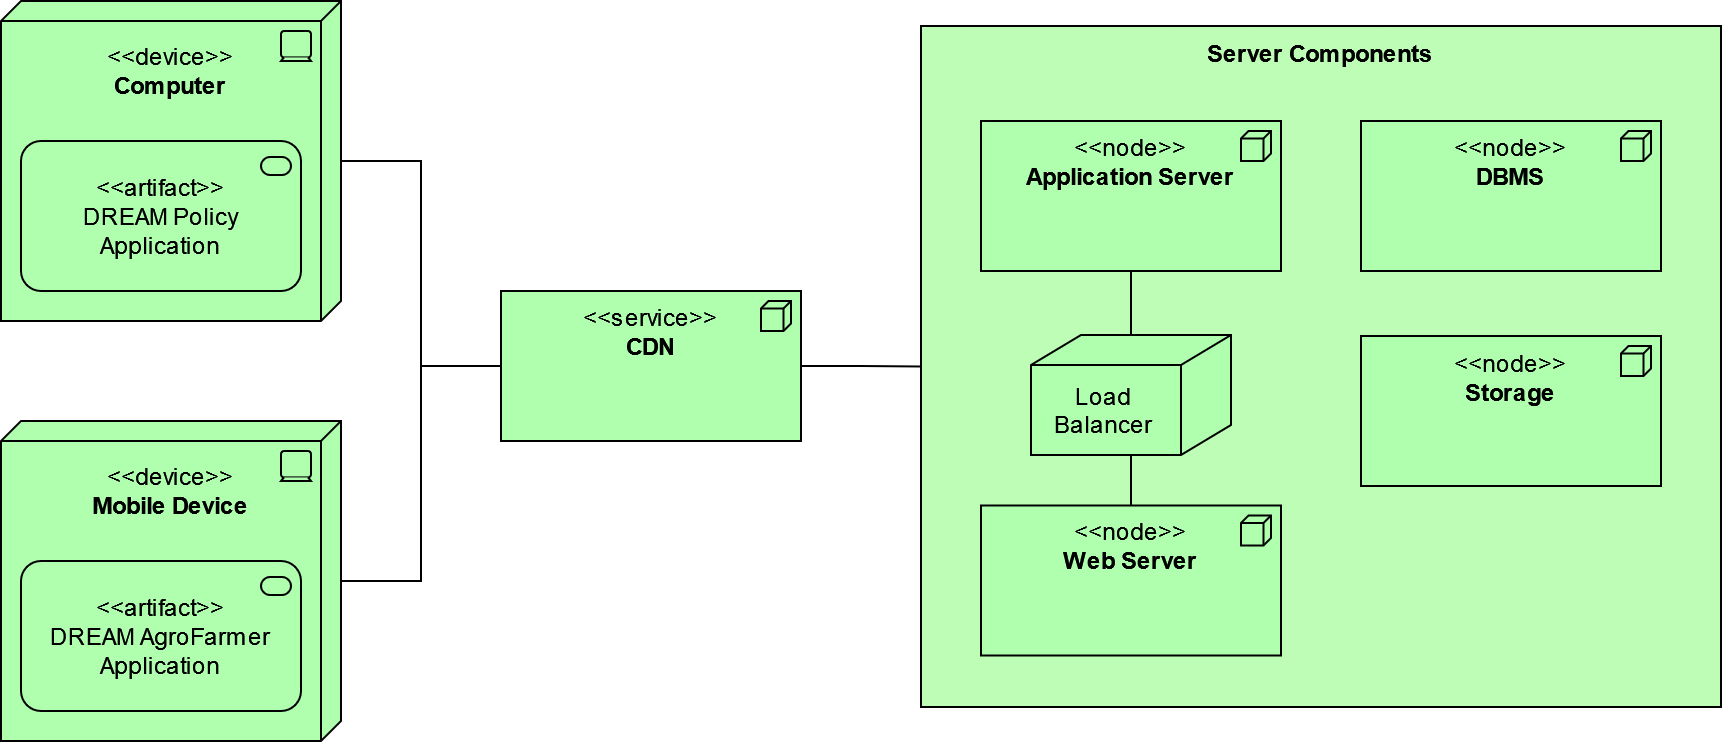

The diagram above was exported from draw.io. Its source (the exported page's mxGraphModel, read from the mxfile embedded in the PNG):
<mxGraphModel dx="1550" dy="824" grid="1" gridSize="10" guides="1" tooltips="1" connect="1" arrows="1" fold="1" page="1" pageScale="1" pageWidth="1100" pageHeight="850" math="0" shadow="0">
  <root>
    <mxCell id="0" />
    <mxCell id="1" parent="0" />
    <mxCell id="XJ-CL_UuRvcDlBbl218x-18" value="&lt;b&gt;Server Components&lt;/b&gt;" style="rounded=0;whiteSpace=wrap;html=1;arcSize=2;fillColor=#BEFDB6;strokeColor=#000000;verticalAlign=top;" parent="1" vertex="1">
      <mxGeometry x="570" y="32.5" width="400" height="340.5" as="geometry" />
    </mxCell>
    <mxCell id="XJ-CL_UuRvcDlBbl218x-8" value="&lt;div&gt;&lt;br&gt;&lt;/div&gt;&lt;div&gt;&amp;lt;&amp;lt;device&amp;gt;&amp;gt;&lt;/div&gt;&lt;div&gt;&lt;b&gt;Computer&lt;/b&gt;&lt;br&gt;&lt;/div&gt;" style="html=1;outlineConnect=0;whiteSpace=wrap;fillColor=#AFFFAF;shape=mxgraph.archimate3.tech;techType=device;verticalAlign=top;" parent="1" vertex="1">
      <mxGeometry x="110" y="20" width="170" height="160" as="geometry" />
    </mxCell>
    <mxCell id="XJ-CL_UuRvcDlBbl218x-31" style="edgeStyle=orthogonalEdgeStyle;rounded=0;orthogonalLoop=1;jettySize=auto;html=1;exitX=0.5;exitY=1;exitDx=0;exitDy=0;exitPerimeter=0;endArrow=none;endFill=0;" parent="1" source="XJ-CL_UuRvcDlBbl218x-10" target="XJ-CL_UuRvcDlBbl218x-28" edge="1">
      <mxGeometry relative="1" as="geometry" />
    </mxCell>
    <mxCell id="XJ-CL_UuRvcDlBbl218x-10" value="&lt;div&gt;&amp;lt;&amp;lt;node&amp;gt;&amp;gt; &lt;br&gt;&lt;/div&gt;&lt;div&gt;&lt;b&gt;Application Server&lt;/b&gt;&lt;/div&gt;" style="html=1;outlineConnect=0;whiteSpace=wrap;fillColor=#AFFFAF;shape=mxgraph.archimate3.application;appType=node;archiType=square;verticalAlign=top;" parent="1" vertex="1">
      <mxGeometry x="600" y="80" width="150" height="75" as="geometry" />
    </mxCell>
    <mxCell id="XJ-CL_UuRvcDlBbl218x-11" value="&lt;div&gt;&amp;lt;&amp;lt;node&amp;gt;&amp;gt;&lt;/div&gt;&lt;div&gt;&lt;b&gt;DBMS&lt;/b&gt;&lt;br&gt;&lt;/div&gt;" style="html=1;outlineConnect=0;whiteSpace=wrap;fillColor=#AFFFAF;shape=mxgraph.archimate3.application;appType=node;archiType=square;verticalAlign=top;" parent="1" vertex="1">
      <mxGeometry x="790" y="80" width="150" height="75" as="geometry" />
    </mxCell>
    <mxCell id="XJ-CL_UuRvcDlBbl218x-12" value="&lt;div&gt;&amp;lt;&amp;lt;node&amp;gt;&amp;gt;&lt;/div&gt;&lt;div&gt;&lt;b&gt;Storage&lt;/b&gt;&lt;br&gt;&lt;/div&gt;" style="html=1;outlineConnect=0;whiteSpace=wrap;fillColor=#AFFFAF;shape=mxgraph.archimate3.application;appType=node;archiType=square;verticalAlign=top;" parent="1" vertex="1">
      <mxGeometry x="790" y="187.5" width="150" height="75" as="geometry" />
    </mxCell>
    <mxCell id="XJ-CL_UuRvcDlBbl218x-13" value="&lt;div&gt;&lt;br&gt;&lt;/div&gt;&lt;div&gt;&amp;lt;&amp;lt;device&amp;gt;&amp;gt;&lt;/div&gt;&lt;div&gt;&lt;b&gt;Mobile Device&lt;/b&gt;&lt;br&gt;&lt;/div&gt;" style="html=1;outlineConnect=0;whiteSpace=wrap;fillColor=#AFFFAF;shape=mxgraph.archimate3.tech;techType=device;verticalAlign=top;" parent="1" vertex="1">
      <mxGeometry x="110" y="230" width="170" height="160" as="geometry" />
    </mxCell>
    <mxCell id="XJ-CL_UuRvcDlBbl218x-14" value="&lt;div&gt;&amp;lt;&amp;lt;artifact&amp;gt;&amp;gt;&lt;/div&gt;&lt;div&gt;DREAM Policy Application&lt;br&gt;&lt;/div&gt;" style="html=1;outlineConnect=0;whiteSpace=wrap;fillColor=#AFFFAF;shape=mxgraph.archimate3.application;appType=serv;archiType=rounded" parent="1" vertex="1">
      <mxGeometry x="120" y="90" width="140" height="75" as="geometry" />
    </mxCell>
    <mxCell id="XJ-CL_UuRvcDlBbl218x-15" value="&lt;div&gt;&amp;lt;&amp;lt;artifact&amp;gt;&amp;gt;&lt;/div&gt;&lt;div&gt;DREAM AgroFarmer Application&lt;br&gt;&lt;/div&gt;" style="html=1;outlineConnect=0;whiteSpace=wrap;fillColor=#AFFFAF;shape=mxgraph.archimate3.application;appType=serv;archiType=rounded" parent="1" vertex="1">
      <mxGeometry x="120" y="300" width="140" height="75" as="geometry" />
    </mxCell>
    <mxCell id="XJ-CL_UuRvcDlBbl218x-22" style="edgeStyle=orthogonalEdgeStyle;rounded=0;orthogonalLoop=1;jettySize=auto;html=1;exitX=1;exitY=0.5;exitDx=0;exitDy=0;exitPerimeter=0;entryX=0;entryY=0.5;entryDx=0;entryDy=0;endArrow=none;endFill=0;" parent="1" source="XJ-CL_UuRvcDlBbl218x-16" target="XJ-CL_UuRvcDlBbl218x-18" edge="1">
      <mxGeometry relative="1" as="geometry" />
    </mxCell>
    <mxCell id="XJ-CL_UuRvcDlBbl218x-23" style="edgeStyle=orthogonalEdgeStyle;rounded=0;orthogonalLoop=1;jettySize=auto;html=1;exitX=0;exitY=0.5;exitDx=0;exitDy=0;exitPerimeter=0;entryX=1;entryY=0.5;entryDx=0;entryDy=0;entryPerimeter=0;endArrow=none;endFill=0;" parent="1" source="XJ-CL_UuRvcDlBbl218x-16" target="XJ-CL_UuRvcDlBbl218x-8" edge="1">
      <mxGeometry relative="1" as="geometry" />
    </mxCell>
    <mxCell id="XJ-CL_UuRvcDlBbl218x-24" style="edgeStyle=orthogonalEdgeStyle;rounded=0;orthogonalLoop=1;jettySize=auto;html=1;exitX=0;exitY=0.5;exitDx=0;exitDy=0;exitPerimeter=0;endArrow=none;endFill=0;" parent="1" source="XJ-CL_UuRvcDlBbl218x-16" target="XJ-CL_UuRvcDlBbl218x-13" edge="1">
      <mxGeometry relative="1" as="geometry" />
    </mxCell>
    <mxCell id="XJ-CL_UuRvcDlBbl218x-16" value="&lt;div&gt;&amp;lt;&amp;lt;service&amp;gt;&amp;gt;&lt;/div&gt;&lt;div&gt;&lt;b&gt;CDN&lt;/b&gt;&lt;br&gt;&lt;/div&gt;" style="html=1;outlineConnect=0;whiteSpace=wrap;fillColor=#AFFFAF;shape=mxgraph.archimate3.application;appType=node;archiType=square;verticalAlign=top;" parent="1" vertex="1">
      <mxGeometry x="360" y="165" width="150" height="75" as="geometry" />
    </mxCell>
    <mxCell id="XJ-CL_UuRvcDlBbl218x-21" value="&lt;div&gt;&amp;lt;&amp;lt;node&amp;gt;&amp;gt;&lt;/div&gt;&lt;div&gt;&lt;b&gt;Web Server&lt;/b&gt;&lt;br&gt;&lt;/div&gt;" style="html=1;outlineConnect=0;whiteSpace=wrap;fillColor=#AFFFAF;shape=mxgraph.archimate3.application;appType=node;archiType=square;verticalAlign=top;" parent="1" vertex="1">
      <mxGeometry x="600" y="272.25" width="150" height="75" as="geometry" />
    </mxCell>
    <mxCell id="XJ-CL_UuRvcDlBbl218x-32" style="edgeStyle=orthogonalEdgeStyle;rounded=0;orthogonalLoop=1;jettySize=auto;html=1;exitX=0.5;exitY=1;exitDx=0;exitDy=0;exitPerimeter=0;endArrow=none;endFill=0;" parent="1" source="XJ-CL_UuRvcDlBbl218x-28" target="XJ-CL_UuRvcDlBbl218x-21" edge="1">
      <mxGeometry relative="1" as="geometry" />
    </mxCell>
    <mxCell id="XJ-CL_UuRvcDlBbl218x-28" value="" style="html=1;outlineConnect=0;whiteSpace=wrap;fillColor=#AFFFAF;shape=mxgraph.archimate3.node;rounded=0;strokeColor=#000000;verticalAlign=bottom;align=left;" parent="1" vertex="1">
      <mxGeometry x="625" y="187" width="100" height="60" as="geometry" />
    </mxCell>
    <mxCell id="XJ-CL_UuRvcDlBbl218x-29" value="&lt;div&gt;Load&lt;/div&gt;&lt;div&gt;Balancer&lt;/div&gt;" style="text;html=1;align=center;verticalAlign=middle;resizable=0;points=[];autosize=1;strokeColor=none;fillColor=none;" parent="1" vertex="1">
      <mxGeometry x="631" y="210" width="60" height="30" as="geometry" />
    </mxCell>
  </root>
</mxGraphModel>